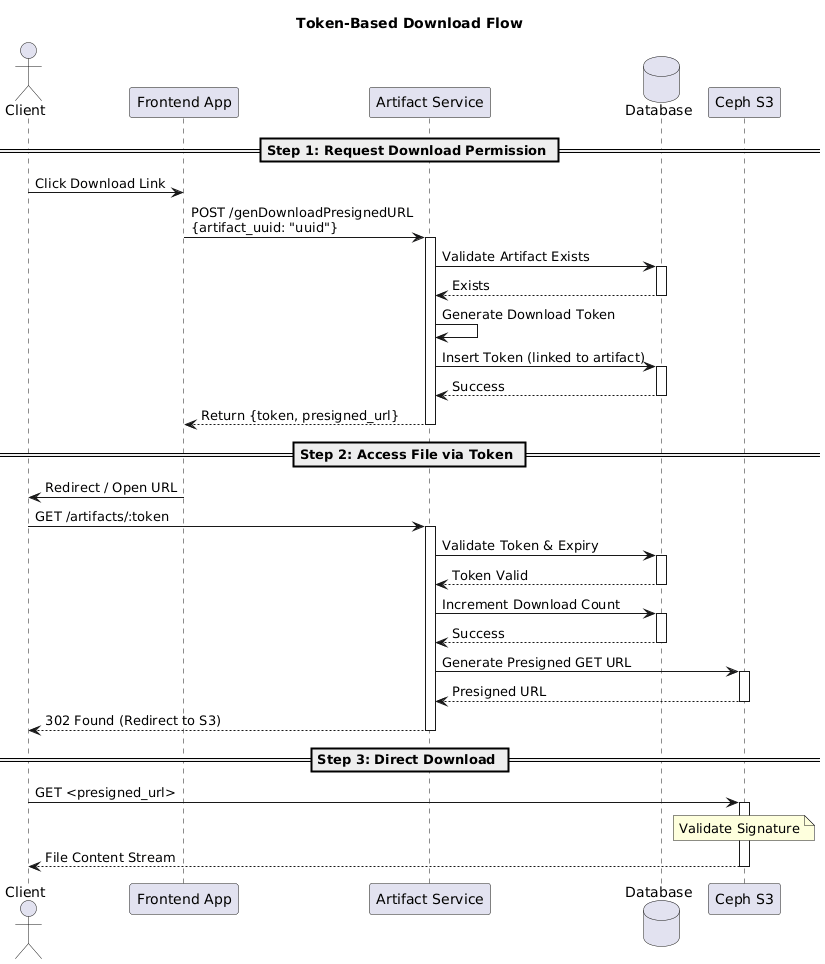

The diagram above was rendered by PlantUML. Its source (embedded in the PNG):
@startuml
title Token-Based Download Flow

actor Client
participant "Frontend App" as Frontend
participant "Artifact Service" as API
database "Database" as DB
participant "Ceph S3" as S3

== Step 1: Request Download Permission ==
Client -> Frontend: Click Download Link
Frontend -> API: POST /genDownloadPresignedURL\n{artifact_uuid: "uuid"}
activate API
API -> DB: Validate Artifact Exists
activate DB
DB --> API: Exists
deactivate DB
API -> API: Generate Download Token
API -> DB: Insert Token (linked to artifact)
activate DB
DB --> API: Success
deactivate DB
API --> Frontend: Return {token, presigned_url}
deactivate API

== Step 2: Access File via Token ==
Frontend -> Client: Redirect / Open URL
Client -> API: GET /artifacts/:token
activate API
API -> DB: Validate Token & Expiry
activate DB
DB --> API: Token Valid
deactivate DB
API -> DB: Increment Download Count
activate DB
DB --> API: Success
deactivate DB
API -> S3: Generate Presigned GET URL
activate S3
S3 --> API: Presigned URL
deactivate S3
API --> Client: 302 Found (Redirect to S3)
deactivate API

== Step 3: Direct Download ==
Client -> S3: GET <presigned_url>
activate S3
note over S3: Validate Signature
S3 --> Client: File Content Stream
deactivate S3
@enduml